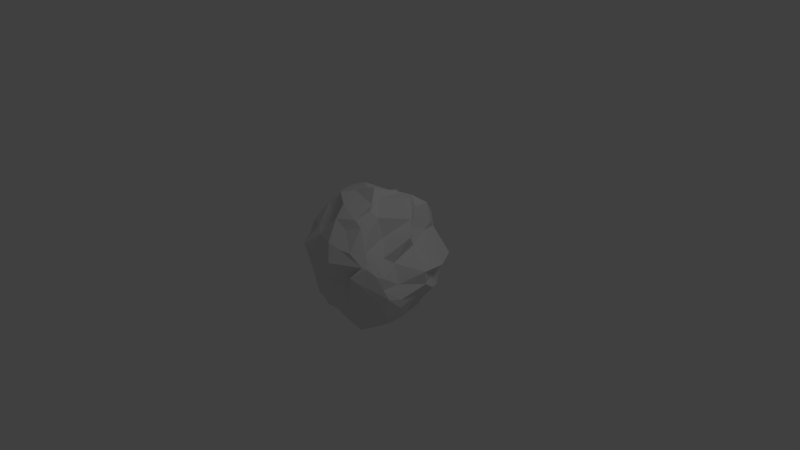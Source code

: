 # Source: asteroid_small.blend  (saved by Blender 2.58.0; exported with 4.5.12 LTS)
import bpy
from mathutils import Matrix  # noqa: F401  (used for matrix-valued properties, if any)

bpy.ops.wm.read_factory_settings(use_empty=True)
scene = bpy.context.scene
scene.name = 'Scene'

# ---- collections
col_collection_1 = bpy.data.collections.new('Collection 1'); scene.collection.children.link(col_collection_1)

# ---- world
world_world = bpy.data.worlds.new('World'); scene.world = world_world
world_world.color = (0.05088, 0.05088, 0.05088)
world_world.use_sun_shadow = False
world_world.sun_shadow_jitter_overblur = 0.0
world_world.cycles.sampling_method = 'MANUAL'
world_world.cycles.sample_map_resolution = 256

# ---- cameras
cam_camera = bpy.data.cameras.new('Camera')
cam_camera.clip_end = 100.0
cam_camera.lens = 35.0
cam_camera.ortho_scale = 7.314
cam_camera.dof.focus_distance = 0.0
cam_camera.dof.aperture_fstop = 128.0

# ---- lights
light_lamp = bpy.data.lights.new('Lamp', 'POINT')
light_lamp.transmission_factor = 0.0
light_lamp.cutoff_distance = 30.0
light_lamp.energy = 100.0
light_lamp.shadow_buffer_clip_start = 1.001
light_lamp.shadow_soft_size = 1.0
light_lamp.shadow_maximum_resolution = 0.006
light_lamp.use_absolute_resolution = True
light_lamp.cycles.use_multiple_importance_sampling = False

# ---- meshes
me_icosphere = bpy.data.meshes.new('Icosphere')
me_icosphere.from_pydata([(0.0, 0.0, -1.0), (0.7236, -0.5257, -0.4472), (-0.2764, -0.8506, -0.4472), (-0.8944, 0.0, -0.4472), (-0.2764, 0.8506, -0.4472), (0.7236, 0.5257, -0.4472), (0.2809, -0.8766, 0.4545), (-0.7236, -0.5257, 0.4472), (-0.7236, 0.5257, 0.4472), (0.2764, 0.8506, 0.4472), (0.5882, -0.375, 0.2529), (0.0, 0.0, 1.0), (-0.1429, -0.17, -1.052), (-0.08678, -0.3937, -0.7285), (-0.2638, -0.6468, -0.7592), (0.1699, -0.2539, -0.844), (0.4321, -0.3915, -0.8874), (0.6922, -0.3836, -0.7387), (0.5528, -0.5748, -0.5295), (0.1778, -0.8329, -0.5973), (0.08003, -0.8602, -0.409), (0.2457, 0.2417, -0.926), (0.5205, 0.3688, -0.8082), (0.5342, 0.3626, -0.7539), (0.824, -0.3015, -0.4606), (0.7559, 0.08249, -0.4513), (0.8411, 0.3213, -0.3863), (-0.2293, 0.02612, -0.8663), (-0.5466, -0.1037, -0.7525), (-0.8074, -0.0408, -0.7247), (-0.471, -0.7222, -0.5129), (-0.5878, -0.399, -0.5124), (-0.7266, -0.2347, -0.5459), (-0.0727, 0.3249, -0.9512), (-0.2724, 0.5602, -0.9064), (-0.3244, 0.6244, -0.6464), (-0.6985, 0.3393, -0.5221), (-0.6396, 0.5893, -0.5877), (-0.4907, 0.6444, -0.5146), (-0.003773, 0.938, -0.5544), (0.232, 0.8004, -0.5816), (0.4159, 0.6867, -0.489), (0.699, 0.4313, -0.2483), (0.8886, 0.1189, -0.03344), (0.6097, -0.213, 0.1255), (0.8041, -0.4844, -0.2713), (0.7515, -0.5418, -0.1156), (0.746, -0.4974, 0.03795), (0.6417, -0.6503, -0.2075), (0.4819, -0.8951, 0.11), (0.5618, -0.7477, 0.2399), (-0.2129, -0.9239, -0.124), (0.0402, -0.9742, 0.001279), (0.2016, -1.021, 0.2799), (-0.4743, -0.7514, -0.171), (-0.5932, -0.7633, -0.01182), (-0.7526, -0.5829, 0.2603), (-1.012, -0.1896, -0.272), (-0.8937, -0.2213, -0.05105), (-0.9448, -0.3896, 0.1296), (-0.9681, 0.1394, -0.1872), (-0.8483, 0.4139, 0.09581), (-0.8422, 0.4918, 0.1496), (-0.4752, 0.849, -0.189), (-0.6555, 0.7637, -0.09688), (-0.7417, 0.6763, 0.192), (-0.1398, 0.8871, -0.2093), (0.04887, 0.9446, 0.0794), (0.2394, 0.9434, 0.1719), (0.6891, 0.6233, -0.1743), (0.695, 0.8038, -0.05736), (0.3609, 0.8025, 0.2617), (0.407, -0.8193, 0.424), (0.524, -0.6406, 0.3923), (0.4963, -0.5941, 0.3919), (0.1084, -0.9282, 0.5233), (-0.2077, -0.8357, 0.4891), (-0.4952, -0.6108, 0.4635), (-0.7647, -0.2426, 0.5597), (-0.8107, 0.07048, 0.6239), (-0.9142, 0.2551, 0.5066), (-0.3906, 0.7908, 0.6041), (-0.1357, 0.7081, 0.4775), (-0.02091, 0.7656, 0.5622), (0.4331, 0.6736, 0.3894), (0.4576, 0.2562, 0.4198), (0.6793, 0.02651, 0.4482), (0.4267, -0.2343, 0.4569), (0.3787, -0.2784, 0.7546), (0.1083, -0.01892, 0.8806), (0.2054, -0.7058, 0.655), (0.2774, -0.5921, 0.7944), (0.1978, -0.2255, 0.8778), (-0.5805, -0.3599, 0.7058), (-0.4401, -0.2521, 0.8782), (-0.2941, -0.1024, 0.9035), (-0.6181, 0.3483, 0.6354), (-0.452, 0.2262, 0.8749), (-0.2449, 0.08036, 0.902), (0.3383, 0.6957, 0.662), (0.2319, 0.4969, 0.8092), (0.1702, 0.3658, 0.8698), (0.3504, -0.632, -0.9025), (0.07557, -0.5678, -0.849), (0.2311, -0.3702, -0.8533), (0.5604, 0.0679, -0.7654), (0.6489, -0.08973, -0.7715), (0.5401, 0.05993, -0.8552), (-0.4377, -0.5579, -0.8791), (-0.706, -0.2973, -0.7917), (-0.3851, -0.2621, -0.7339), (-0.7685, 0.2394, -0.7351), (-0.4948, 0.4554, -0.766), (-0.4798, 0.2605, -0.9298), (-0.08762, 0.6206, -0.7272), (0.2584, 0.5535, -0.7075), (0.09811, 0.4991, -0.9111), (0.737, -0.2456, -0.146), (0.8296, -0.2785, -0.3341), (0.8748, 0.1458, -0.2445), (0.358, -0.787, -0.04853), (0.2121, -0.8903, -0.2124), (0.3972, -0.8465, -0.3106), (-0.8087, -0.4807, -0.0156), (-0.8503, -0.4397, -0.3234), (-0.6634, -0.6732, -0.2261), (-0.8463, 0.5383, 0.004203), (-0.7103, 0.5958, -0.2632), (-0.846, 0.5809, -0.2328), (0.3473, 0.9351, -0.079), (0.3329, 0.7902, -0.3306), (0.1363, 0.959, -0.2567), (0.6893, -0.6029, 0.09112), (0.6126, -0.6946, 0.2085), (0.5941, -0.7347, -0.04381), (-0.01755, -0.9598, 0.192), (-0.4631, -0.9205, 0.297), (-0.2765, -0.9311, -0.0184), (-0.9598, -0.0436, 0.1255), (-0.9586, 0.1419, 0.1533), (-0.9191, 0.1231, 0.01516), (-0.4364, 0.7709, 0.2014), (-0.01483, 0.8874, 0.2223), (-0.3506, 0.9565, -0.01796), (0.4688, 0.5056, 0.333), (0.5537, 0.2125, 0.2294), (0.835, 0.5183, -0.09114), (0.3252, -0.3626, 0.8651), (0.3784, -0.585, 0.707), (0.4297, -0.4731, 0.6293), (-0.1395, -0.4476, 0.8504), (-0.1866, -0.4699, 0.6018), (-0.01762, -0.6822, 0.7532), (-0.6138, -0.04607, 0.8072), (-0.7275, 0.1997, 0.775), (-0.6194, -0.06142, 0.7689), (-0.1205, 0.4346, 0.7798), (-0.1764, 0.6159, 0.657), (-0.378, 0.4842, 0.6877), (0.3888, 0.3325, 0.8602), (0.5303, 0.2086, 0.6272), (0.3689, 0.4334, 0.6961)], [], [(20, 2, 14), (14, 103, 20), (19, 20, 103), (103, 102, 19), (18, 19, 102), (102, 17, 18), (1, 18, 17), (103, 14, 13), (13, 104, 103), (102, 103, 104), (104, 16, 102), (17, 102, 16), (104, 13, 12), (12, 15, 104), (16, 104, 15), (12, 0, 15), (24, 1, 17), (17, 106, 24), (25, 24, 106), (106, 105, 25), (26, 25, 105), (105, 23, 26), (5, 26, 23), (106, 17, 16), (16, 107, 106), (105, 106, 107), (107, 22, 105), (23, 105, 22), (107, 16, 15), (15, 21, 107), (22, 107, 21), (15, 0, 21), (32, 3, 29), (29, 109, 32), (31, 32, 109), (109, 108, 31), (30, 31, 108), (108, 14, 30), (2, 30, 14), (109, 29, 28), (28, 110, 109), (108, 109, 110), (110, 13, 108), (14, 108, 13), (110, 28, 27), (27, 12, 110), (13, 110, 12), (27, 0, 12), (38, 4, 35), (35, 112, 38), (37, 38, 112), (112, 111, 37), (36, 37, 111), (111, 29, 36), (3, 36, 29), (112, 35, 34), (34, 113, 112), (111, 112, 113), (113, 28, 111), (29, 111, 28), (113, 34, 33), (33, 27, 113), (28, 113, 27), (33, 0, 27), (41, 5, 23), (23, 115, 41), (40, 41, 115), (115, 114, 40), (39, 40, 114), (114, 35, 39), (4, 39, 35), (115, 23, 22), (22, 116, 115), (114, 115, 116), (116, 34, 114), (35, 114, 34), (116, 22, 21), (21, 33, 116), (34, 116, 33), (21, 0, 33), (45, 1, 24), (24, 118, 45), (46, 45, 118), (118, 117, 46), (47, 46, 117), (117, 44, 47), (10, 47, 44), (118, 24, 25), (25, 119, 118), (117, 118, 119), (119, 43, 117), (44, 117, 43), (119, 25, 26), (26, 42, 119), (43, 119, 42), (42, 26, 5), (51, 2, 20), (20, 121, 51), (52, 51, 121), (121, 120, 52), (53, 52, 120), (120, 50, 53), (6, 53, 50), (121, 20, 19), (19, 122, 121), (120, 121, 122), (122, 49, 120), (50, 120, 49), (122, 19, 18), (18, 48, 122), (49, 122, 48), (48, 18, 1), (57, 3, 32), (32, 124, 57), (58, 57, 124), (124, 123, 58), (59, 58, 123), (123, 56, 59), (7, 59, 56), (124, 32, 31), (31, 125, 124), (123, 124, 125), (125, 55, 123), (56, 123, 55), (125, 31, 30), (30, 54, 125), (55, 125, 54), (54, 30, 2), (63, 4, 38), (38, 127, 63), (64, 63, 127), (127, 126, 64), (65, 64, 126), (126, 62, 65), (8, 65, 62), (127, 38, 37), (37, 128, 127), (126, 127, 128), (128, 61, 126), (62, 126, 61), (128, 37, 36), (36, 60, 128), (61, 128, 60), (60, 36, 3), (69, 5, 41), (41, 130, 69), (70, 69, 130), (130, 129, 70), (71, 70, 129), (129, 68, 71), (9, 71, 68), (130, 41, 40), (40, 131, 130), (129, 130, 131), (131, 67, 129), (68, 129, 67), (131, 40, 39), (39, 66, 131), (67, 131, 66), (66, 39, 4), (72, 6, 50), (50, 133, 72), (73, 72, 133), (133, 132, 73), (74, 73, 132), (132, 47, 74), (10, 74, 47), (133, 50, 49), (49, 134, 133), (132, 133, 134), (134, 46, 132), (47, 132, 46), (134, 49, 48), (48, 45, 134), (46, 134, 45), (45, 48, 1), (77, 7, 56), (56, 136, 77), (76, 77, 136), (136, 135, 76), (75, 76, 135), (135, 53, 75), (6, 75, 53), (136, 56, 55), (55, 137, 136), (135, 136, 137), (137, 52, 135), (53, 135, 52), (137, 55, 54), (54, 51, 137), (52, 137, 51), (51, 54, 2), (80, 8, 62), (62, 139, 80), (79, 80, 139), (139, 138, 79), (78, 79, 138), (138, 59, 78), (7, 78, 59), (139, 62, 61), (61, 140, 139), (138, 139, 140), (140, 58, 138), (59, 138, 58), (140, 61, 60), (60, 57, 140), (58, 140, 57), (57, 60, 3), (83, 9, 68), (68, 142, 83), (82, 83, 142), (142, 141, 82), (81, 82, 141), (141, 65, 81), (8, 81, 65), (142, 68, 67), (67, 143, 142), (141, 142, 143), (143, 64, 141), (65, 141, 64), (143, 67, 66), (66, 63, 143), (64, 143, 63), (63, 66, 4), (86, 10, 44), (44, 145, 86), (85, 86, 145), (145, 144, 85), (84, 85, 144), (144, 71, 84), (9, 84, 71), (145, 44, 43), (43, 146, 145), (144, 145, 146), (146, 70, 144), (71, 144, 70), (146, 43, 42), (42, 69, 146), (70, 146, 69), (69, 42, 5), (90, 6, 72), (72, 148, 90), (91, 90, 148), (148, 147, 91), (92, 91, 147), (147, 89, 92), (11, 92, 89), (148, 72, 73), (73, 149, 148), (147, 148, 149), (149, 88, 147), (89, 147, 88), (149, 73, 74), (74, 87, 149), (88, 149, 87), (87, 74, 10), (93, 7, 77), (77, 151, 93), (94, 93, 151), (151, 150, 94), (95, 94, 150), (150, 92, 95), (11, 95, 92), (151, 77, 76), (76, 152, 151), (150, 151, 152), (152, 91, 150), (92, 150, 91), (152, 76, 75), (75, 90, 152), (91, 152, 90), (90, 75, 6), (96, 8, 80), (80, 154, 96), (97, 96, 154), (154, 153, 97), (98, 97, 153), (153, 95, 98), (11, 98, 95), (154, 80, 79), (79, 155, 154), (153, 154, 155), (155, 94, 153), (95, 153, 94), (155, 79, 78), (78, 93, 155), (94, 155, 93), (93, 78, 7), (99, 9, 83), (83, 157, 99), (100, 99, 157), (157, 156, 100), (101, 100, 156), (156, 98, 101), (11, 101, 98), (157, 83, 82), (82, 158, 157), (156, 157, 158), (158, 97, 156), (98, 156, 97), (158, 82, 81), (81, 96, 158), (97, 158, 96), (96, 81, 8), (87, 10, 86), (86, 160, 87), (88, 87, 160), (160, 159, 88), (89, 88, 159), (159, 101, 89), (11, 89, 101), (160, 86, 85), (85, 161, 160), (159, 160, 161), (161, 100, 159), (101, 159, 100), (161, 85, 84), (84, 99, 161), (100, 161, 99), (99, 84, 9)])
me_icosphere.use_remesh_preserve_volume = False
me_icosphere.use_remesh_preserve_attributes = False
me_icosphere.use_mirror_vertex_groups = False
me_icosphere.update()

# ---- objects
ob_icosphere = bpy.data.objects.new('Icosphere', me_icosphere)
ob_lamp = bpy.data.objects.new('Lamp', light_lamp)
ob_camera = bpy.data.objects.new('Camera', cam_camera)

# ---- transforms, parenting, visibility, modifiers, constraints
ob_icosphere.location = (-0.003379, -0.007516, 0.0001093)
ob_icosphere.lineart.crease_threshold = 0.0
ob_lamp.location = (4.076, 1.005, 5.904)
ob_lamp.rotation_euler = (0.6503, 0.05522, 1.866)
ob_lamp.lock_rotations_4d = False
ob_lamp.empty_display_type = 'ARROWS'
ob_lamp.color = (0.0, 0.0, 0.0, 0.0)
ob_lamp.lineart.crease_threshold = 0.0
ob_camera.location = (7.481, -6.508, 5.344)
ob_camera.rotation_euler = (1.109, 0.01082, 0.8149)
ob_camera.lock_rotations_4d = False
ob_camera.empty_display_type = 'ARROWS'
ob_camera.color = (0.0, 0.0, 0.0, 0.0)
ob_camera.display_type = 'WIRE'
ob_camera.lineart.crease_threshold = 0.0

# ---- collection membership
col_collection_1.objects.link(ob_icosphere)
col_collection_1.objects.link(ob_lamp)
col_collection_1.objects.link(ob_camera)

# ---- scene / render settings (as saved in the file)
scene.camera = ob_camera
scene.frame_start = 1; scene.frame_end = 250; scene.frame_set(1)
scene.render.engine = 'BLENDER_EEVEE_NEXT'
scene.render.image_settings.color_mode = 'RGB'
scene.render.image_settings.compression = 90
scene.render.resolution_percentage = 50
scene.render.dither_intensity = 0.0
scene.render.bake_margin = 2
scene.render.bake_bias = 0.0
scene.cycles.use_denoising = False
scene.cycles.samples = 10
scene.cycles.sampling_pattern = 'TABULATED_SOBOL'
scene.cycles.light_sampling_threshold = 0.0
scene.cycles.use_adaptive_sampling = False
scene.cycles.use_light_tree = False
scene.cycles.blur_glossy = 0.0
scene.cycles.volume_bounces = 1
scene.cycles.pixel_filter_type = 'GAUSSIAN'
scene.cycles.sample_clamp_indirect = 0.0
scene.view_settings.view_transform = 'Standard'
bpy.context.view_layer.update()
